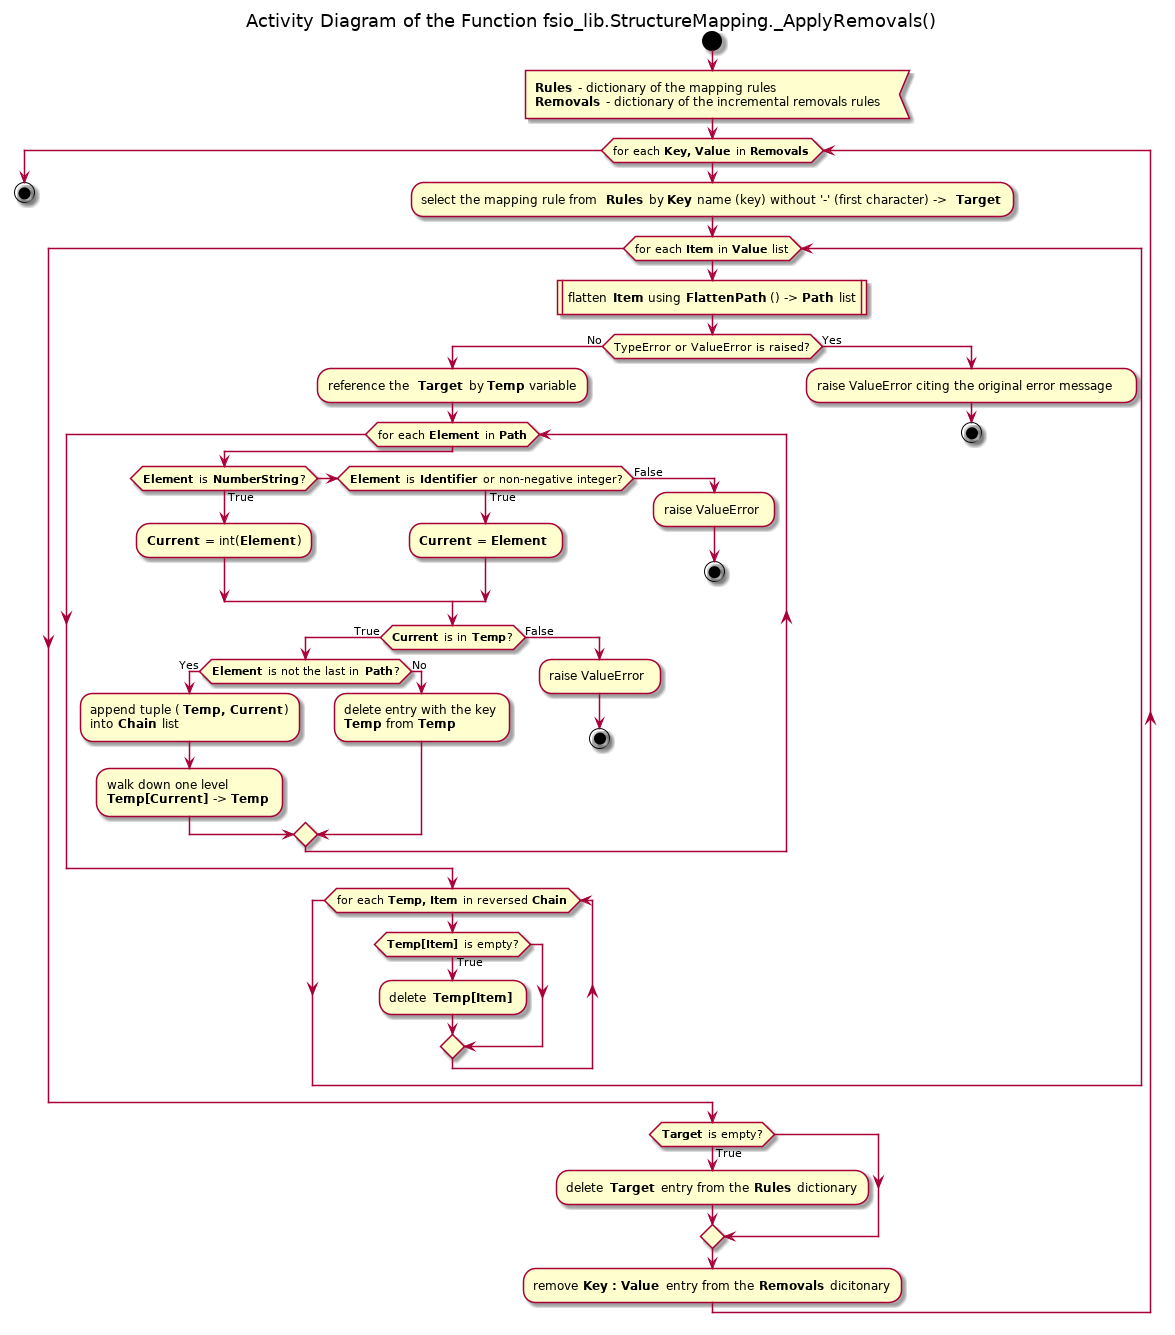

The diagram above was rendered by PlantUML. Its source (embedded in the PNG):
@startuml structure_mapping_applyremovals

title Activity Diagram of the Function fsio_lib.StructureMapping._ApplyRemovals()

start

:<b>Rules</b> - dictionary of the mapping rules
<b>Removals</b> - dictionary of the incremental removals rules<

while (for each <b>Key, Value</b> in <b>Removals</b>)
    :select the mapping rule from <b>Rules</b> by <b>Key</b> name (key) without '-' (first character) -> <b>Target</b>;
    
    while (for each <b>Item</b> in <b>Value</b> list)
        :flatten <b>Item</b> using <b>FlattenPath</b>() -> <b>Path</b> list|
        
        if (TypeError or ValueError is raised?) then (No)
            :reference the <b>Target</b> by <b>Temp</b> variable;
            
            while (for each <b>Element</b> in <b>Path</b>)
                if (<b>Element</b> is <b>NumberString</b>?) then (True)
                    :<b>Current</b> = int(<b>Element</b>);
                elseif (<b>Element</b> is <b>Identifier</b> or non-negative integer?) then (True)
                    :<b>Current</b> = <b>Element</b> ;
                else (False)
                    :raise ValueError;
                    
                    stop
                endif
                
                if (<b>Current</b> is in <b>Temp</b>?) then (True)
                    if (<b>Element</b> is not the last in <b>Path</b>?) then (Yes)
                        :append tuple (<b>Temp, Current</b>)\ninto <b>Chain</b> list;
                        
                        :walk down one level\n<b>Temp[Current]</b> -> <b>Temp</b> ;
                    else (No)
                        :delete entry with the key\n<b>Temp</b> from <b>Temp</b> ;
                    endif
                else (False)
                    :raise ValueError;
                    
                    stop
                endif
            end while
            
            while (for each <b>Temp, Item</b> in reversed <b>Chain</b>)
                if (<b>Temp[Item]</b> is empty?) then (True)
                    :delete <b>Temp[Item]</b> ;
                endif
            end while
        else (Yes)
            :raise ValueError citing the original error message;
            
            stop
        endif
    end while
    
    if (<b>Target</b> is empty?) then (True)
        :delete <b>Target</b> entry from the <b>Rules</b> dictionary;
    endif
    
    :remove <b>Key : Value</b> entry from the <b>Removals</b> dicitonary;
end while

stop

@enduml